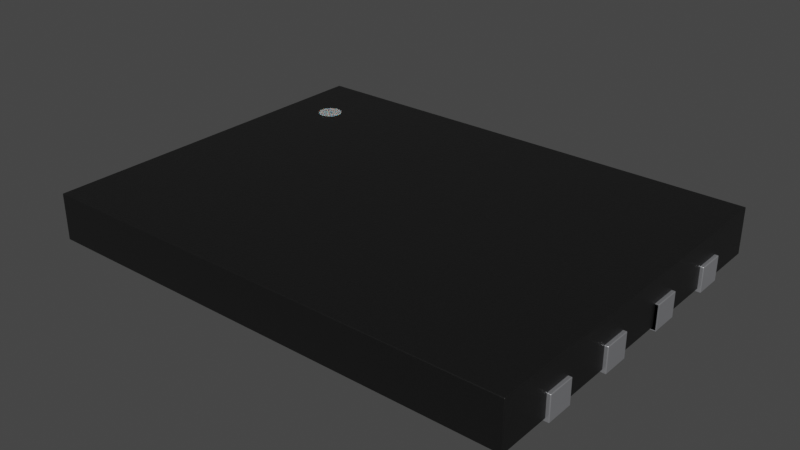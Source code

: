 # Source: WSON-8_6x8x0.5mm_P1.27mm.blend  (saved by Blender 4.1.23; exported with 4.5.12 LTS)
import bpy
from mathutils import Matrix  # noqa: F401  (used for matrix-valued properties, if any)

bpy.ops.wm.read_factory_settings(use_empty=True)
scene = bpy.context.scene
scene.name = 'Scene'

# ---- collections
col_collection = bpy.data.collections.new('Collection'); scene.collection.children.link(col_collection)

# ---- materials (node trees are filled in below, after node groups)
mat_plastic_chip = bpy.data.materials.new('plastic_chip')
mat_plastic_chip.preview_render_type = 'CUBE'
mat_white_markings = bpy.data.materials.new('white_markings')
mat_white_markings.preview_render_type = 'FLAT'
mat_metal_pins = bpy.data.materials.new('metal_pins')
mat_metal_pins.preview_render_type = 'CUBE'

# ---- material node trees
mat_plastic_chip.use_nodes = True; mat_plastic_chip.node_tree.nodes.clear()
_N = mat_plastic_chip.node_tree.nodes; _L = mat_plastic_chip.node_tree.links
n0 = _N.new('ShaderNodeBsdfPrincipled'); n0.name = 'Principled BSDF'; n0.location = (10, 300)
n0.distribution = 'GGX'
n0.subsurface_method = 'BURLEY'
n0.inputs[0].default_value = (0.009312, 0.009312, 0.009312, 1.0)
n0.inputs[1].default_value = 0.1372
n0.inputs[2].default_value = 0.3706
n0.inputs[3].default_value = 1.45
n0.inputs[27].default_value = (0.0, 0.0, 0.0, 1.0)
n0.inputs[28].default_value = 1.0
n1 = _N.new('ShaderNodeOutputMaterial'); n1.name = 'Material Output'; n1.location = (300, 300)
n2 = _N.new('ShaderNodeTexNoise'); n2.name = 'Noise Texture'; n2.location = (-893, 54)
n2.inputs[2].default_value = 200.0
n2.inputs[3].default_value = 3.6
n2.inputs[4].default_value = 0.8375
n3 = _N.new('ShaderNodeBump'); n3.name = 'Bump'; n3.location = (-604, -53)
n3.inputs[0].default_value = 0.08
n3.inputs[1].default_value = 1.0
n3.inputs[2].default_value = 1.0
_L.new(n0.outputs[0], n1.inputs[0])
_L.new(n2.outputs[0], n3.inputs[3])
_L.new(n3.outputs[0], n0.inputs[5])
n1.is_active_output = True
mat_white_markings.use_nodes = True; mat_white_markings.node_tree.nodes.clear()
_N = mat_white_markings.node_tree.nodes; _L = mat_white_markings.node_tree.links
n0 = _N.new('ShaderNodeOutputMaterial'); n0.name = 'Material Output'; n0.location = (300, 300)
n1 = _N.new('ShaderNodeBsdfPrincipled'); n1.name = 'Principled BSDF'; n1.location = (-34, 272)
n1.distribution = 'GGX'
n1.subsurface_method = 'BURLEY'
n1.inputs[1].default_value = 0.02
n1.inputs[2].default_value = 0.4636
n1.inputs[3].default_value = 1.4
n1.inputs[8].default_value = 1.0
n1.inputs[10].default_value = 0.3682
n1.inputs[13].default_value = 0.6591
n1.inputs[18].default_value = 0.2318
n1.inputs[20].default_value = 0.6709
n1.inputs[24].default_value = 0.1191
n1.inputs[27].default_value = (0.0, 0.0, 0.0, 1.0)
n1.inputs[28].default_value = 1.0
n2 = _N.new('ShaderNodeMapping'); n2.name = 'Mapping'; n2.location = (-1010, 265)
n2.inputs[3].default_value = (3.0, 1.0, 1.0)
n3 = _N.new('ShaderNodeTexCoord'); n3.name = 'Texture Coordinate'; n3.location = (-1250, 180)
n4 = _N.new('ShaderNodeBump'); n4.name = 'Bump'; n4.location = (-376, -99)
n4.inputs[0].default_value = 0.05
n4.inputs[1].default_value = 1.0
n4.inputs[2].default_value = 1.0
n5 = _N.new('ShaderNodeTexNoise'); n5.name = 'Noise Texture'; n5.location = (-662, 176)
n5.inputs[2].default_value = 88.0
n5.inputs[3].default_value = 10.8
n5.inputs[4].default_value = 0.9167
n5.inputs[8].default_value = 1.6
n6 = _N.new('ShaderNodeValToRGB'); n6.name = 'ColorRamp'; n6.location = (-354, 186)
while len(n6.color_ramp.elements) > 1: n6.color_ramp.elements.remove(n6.color_ramp.elements[-1])
n6.color_ramp.elements[0].position = 0.0; n6.color_ramp.elements[0].color = (0.2596, 0.2596, 0.2596, 1.0)
_e = n6.color_ramp.elements.new(1.0); _e.color = (0.6303, 0.6303, 0.6303, 1.0)
n7 = _N.new('ShaderNodeMix'); n7.name = 'Mix'; n7.location = (-204, 152)
n7.data_type = 'RGBA'
n7.inputs[0].default_value = 0.3682
n7.inputs[7].default_value = (0.2525, 0.2525, 0.2525, 1.0)
_L.new(n5.outputs[0], n6.inputs[0])
_L.new(n1.outputs[0], n0.inputs[0])
_L.new(n3.outputs[2], n2.inputs[0])
_L.new(n2.outputs[0], n5.inputs[0])
_L.new(n5.outputs[0], n4.inputs[3])
_L.new(n4.outputs[0], n1.inputs[5])
_L.new(n6.outputs[0], n7.inputs[6])
_L.new(n7.outputs[2], n1.inputs[0])
n0.is_active_output = True
mat_metal_pins.use_nodes = True; mat_metal_pins.node_tree.nodes.clear()
_N = mat_metal_pins.node_tree.nodes; _L = mat_metal_pins.node_tree.links
n0 = _N.new('ShaderNodeMapping'); n0.name = 'Mapping'; n0.location = (-1447, -91)
n0.inputs[3].default_value = (4.8, 1.2, 1.1)
n1 = _N.new('ShaderNodeBsdfPrincipled'); n1.name = 'Principled BSDF'; n1.location = (-560, 254)
n1.distribution = 'GGX'
n1.subsurface_method = 'BURLEY'
n1.inputs[1].default_value = 0.7818
n1.inputs[2].default_value = 0.2886
n1.inputs[3].default_value = 1.45
n1.inputs[13].default_value = 0.0
n1.inputs[27].default_value = (0.0, 0.0, 0.0, 1.0)
n1.inputs[28].default_value = 1.0
n2 = _N.new('ShaderNodeOutputMaterial'); n2.name = 'Material Output.002'; n2.location = (-205, 253)
n2.width = 213
n3 = _N.new('ShaderNodeTexNoise'); n3.name = 'Noise Texture.002'; n3.location = (-1228, -73)
n3.inputs[2].default_value = 0.1
n3.inputs[3].default_value = 7.0
n3.inputs[4].default_value = 0.6
n3.inputs[8].default_value = 0.4
n4 = _N.new('ShaderNodeTexCoord'); n4.name = 'Texture Coordinate'; n4.location = (-1636, -116)
n5 = _N.new('ShaderNodeMix'); n5.name = 'Mix.001'; n5.location = (-921, 45)
n5.data_type = 'RGBA'
n5.inputs[6].default_value = (0.9398, 0.9547, 1.0, 1.0)
n5.inputs[7].default_value = (0.13, 0.1259, 0.1359, 1.0)
n6 = _N.new('ShaderNodeBump'); n6.name = 'Bump.001'; n6.location = (-1001, -227)
n6.inputs[0].default_value = 0.05
n6.inputs[1].default_value = 0.01
n6.inputs[2].default_value = 1.0
_L.new(n1.outputs[0], n2.inputs[0])
_L.new(n3.outputs[0], n6.inputs[3])
_L.new(n0.outputs[0], n3.inputs[0])
_L.new(n3.outputs[0], n5.inputs[0])
_L.new(n4.outputs[3], n0.inputs[0])
_L.new(n5.outputs[2], n1.inputs[0])
_L.new(n6.outputs[0], n1.inputs[5])
n2.is_active_output = True

# ---- world
world_world = bpy.data.worlds.new('World'); scene.world = world_world
world_world.use_nodes = True; world_world.node_tree.nodes.clear()
_N = world_world.node_tree.nodes; _L = world_world.node_tree.links
n0 = _N.new('ShaderNodeOutputWorld'); n0.name = 'World Output'; n0.location = (300, 300)
n1 = _N.new('ShaderNodeBackground'); n1.name = 'Background'; n1.location = (10, 300)
n1.inputs[0].default_value = (0.05088, 0.05088, 0.05088, 1.0)
_L.new(n1.outputs[0], n0.inputs[0])
n0.is_active_output = True
world_world.color = (0.05088, 0.05088, 0.05088)
world_world.use_sun_shadow = False
world_world.sun_shadow_jitter_overblur = 0.0

# ---- meshes
me_shape_9_indexedfaceset_023 = bpy.data.meshes.new('SHAPE_9_IndexedFaceSet.023')
me_shape_9_indexedfaceset_023.from_pydata([(1.555, 1.18, 0.7138), (-1.555, 1.18, 0.7138), (1.555, -1.18, 0.7138), (1.555, -1.18, 0.4138), (-1.555, -1.18, 0.4138), (-1.555, 1.18, 0.4138), (-1.555, -1.18, 0.7138), (1.355, -0.3402, 0.5535), (1.355, -0.1598, 0.5535), (1.555, 1.18, 0.4138), (-1.355, 0.8402, 0.5535), (-1.355, 0.6598, 0.5535), (-1.355, 0.1598, 0.5535), (-1.355, 0.3402, 0.5535), (-1.355, -0.3402, 0.5535), (-1.355, -0.1598, 0.5535), (-1.355, -0.6598, 0.5535), (-1.355, -0.8402, 0.5535), (1.355, 0.6598, 0.5535), (1.355, 0.8402, 0.5535), (1.355, 0.3402, 0.5535), (1.355, 0.1598, 0.5535), (1.355, -0.8402, 0.5535), (1.355, -0.6598, 0.5535), (1.555, -0.8402, 0.5535), (1.555, -0.8402, 0.4138), (1.555, -0.3402, 0.4138), (1.555, -0.3402, 0.5535), (1.555, -0.6598, 0.4138), (1.555, -0.6598, 0.5535), (1.555, -0.1598, 0.4138), (1.555, 0.1598, 0.4138), (1.555, -0.1598, 0.5535), (1.555, 0.8402, 0.4138), (1.555, 0.6598, 0.4138), (1.555, 0.3402, 0.4138), (1.555, 0.1598, 0.5535), (1.555, 0.3402, 0.5535), (1.555, 0.6598, 0.5535), (1.555, 0.8402, 0.5535), (-1.555, -0.6598, 0.4138), (-1.555, -0.8402, 0.4138), (-1.555, -0.1598, 0.4138), (-1.555, 0.1598, 0.4138), (-1.555, -0.3402, 0.4138), (-1.555, 0.3402, 0.5535), (-1.555, 0.3402, 0.4138), (-1.555, 0.6598, 0.4138), (-1.555, 0.8402, 0.5535), (-1.555, 0.8402, 0.4138), (-1.555, 0.6598, 0.5535), (-1.555, 0.1598, 0.5535), (-1.555, -0.8402, 0.5535), (-1.555, -0.6598, 0.5535), (-1.555, -0.3402, 0.5535), (-1.555, -0.1598, 0.5535), (1.355, -0.8402, 0.4138), (1.355, -0.6598, 0.4138), (1.355, -0.3402, 0.4138), (1.355, -0.1598, 0.4138), (1.355, 0.1598, 0.4138), (1.355, 0.3402, 0.4138), (1.355, 0.6598, 0.4138), (1.355, 0.6825, 0.4138), (1.355, 0.8402, 0.4138), (-1.355, 0.6598, 0.4138), (-1.355, 0.8402, 0.4138), (-1.355, -0.8402, 0.4138), (-1.355, -0.6598, 0.4138), (-1.355, -0.3402, 0.4138), (-1.355, -0.1598, 0.4138), (-1.355, 0.1598, 0.4138), (-1.355, 0.3402, 0.4138), (-0.935, -0.965, 0.4138), (0.935, -0.965, 0.4138), (-0.935, 0.3402, 0.4138), (0.935, 0.3402, 0.4138), (-0.935, 0.965, 0.4138), (0.935, 0.965, 0.4138), (0.935, 0.965, 0.5535), (0.935, -0.965, 0.5535), (-0.935, 0.965, 0.5535), (-0.935, -0.965, 0.5535), (-1.322, 0.75, 0.7157), (-1.319, 0.7701, 0.7157), (-1.311, 0.7889, 0.7157), (-1.299, 0.805, 0.7157), (-1.283, 0.8173, 0.7157), (-1.244, 0.8278, 0.7157), (-1.224, 0.8251, 0.7157), (-1.205, 0.8173, 0.7157), (-1.189, 0.805, 0.7157), (-1.264, 0.8251, 0.7157), (-1.177, 0.7889, 0.7157), (-1.169, 0.7701, 0.7157), (-1.166, 0.75, 0.7157), (-1.169, 0.7299, 0.7157), (-1.177, 0.7111, 0.7157), (-1.189, 0.695, 0.7157), (-1.205, 0.6827, 0.7157), (-1.224, 0.6749, 0.7157), (-1.244, 0.6722, 0.7157), (-1.264, 0.6749, 0.7157), (-1.283, 0.6827, 0.7157), (-1.299, 0.695, 0.7157), (-1.311, 0.7111, 0.7157), (-1.319, 0.7299, 0.7157), (-1.319, 0.7701, 0.7039), (-1.311, 0.7889, 0.7039), (-1.299, 0.805, 0.7039), (-1.283, 0.8173, 0.7039), (-1.244, 0.8278, 0.7039), (-1.224, 0.8251, 0.7039), (-1.205, 0.8173, 0.7039), (-1.189, 0.805, 0.7039), (-1.169, 0.7701, 0.7039), (-1.166, 0.75, 0.7039), (-1.299, 0.695, 0.7039), (-1.311, 0.7111, 0.7039), (-1.283, 0.6827, 0.7039), (-1.169, 0.7299, 0.7039), (-1.319, 0.7299, 0.7039), (-1.177, 0.7889, 0.7039), (-1.177, 0.7111, 0.7039), (-1.189, 0.695, 0.7039), (-1.205, 0.6827, 0.7039), (-1.224, 0.6749, 0.7039), (-1.244, 0.6722, 0.7039), (-1.264, 0.6749, 0.7039), (-1.322, 0.75, 0.7039), (-1.264, 0.8251, 0.7039), (1.575, 0.8402, 0.3937), (1.355, 0.6598, 0.3937), (1.575, 0.6598, 0.5535), (1.575, 0.8402, 0.5535), (1.355, -0.3402, 0.3937), (1.575, -0.1598, 0.3937), (1.355, -0.3402, 0.5535), (1.355, -0.1598, 0.5535), (1.355, -0.1598, 0.3937), (-1.355, -0.3402, 0.3937), (-1.575, -0.1598, 0.3937), (-1.575, -0.1598, 0.5535), (-1.575, -0.3402, 0.5535), (-1.355, -0.1598, 0.3937), (-1.575, -0.3402, 0.3937), (-1.355, 0.8402, 0.5535), (-1.355, 0.6598, 0.5535), (-1.575, 0.6598, 0.3937), (-1.355, 0.8402, 0.3937), (-1.575, 0.6598, 0.5535), (-1.575, 0.8402, 0.5535), (-1.575, 0.8402, 0.3937), (-1.355, 0.6598, 0.3937), (-1.355, 0.1598, 0.3937), (-1.575, 0.3402, 0.3937), (-1.575, 0.3402, 0.5535), (-1.575, 0.1598, 0.5535), (-1.355, 0.3402, 0.3937), (-1.575, 0.1598, 0.3937), (-1.355, 0.1598, 0.5535), (-1.355, 0.3402, 0.5535), (-1.355, 0.1598, 0.5535), (-1.575, 0.1598, 0.3937), (-1.575, 0.1598, 0.5535), (-1.355, 0.1598, 0.3937), (1.575, -0.3402, 0.3937), (-1.355, -0.3402, 0.5535), (-1.355, -0.1598, 0.5535), (-1.355, -0.6598, 0.5535), (-1.355, -0.8402, 0.5535), (-1.575, -0.8402, 0.3937), (-1.355, -0.6598, 0.3937), (-1.575, -0.8402, 0.5535), (-1.575, -0.6598, 0.5535), (-1.575, -0.6598, 0.3937), (-1.355, -0.8402, 0.3937), (1.355, 0.6598, 0.5535), (1.355, 0.8402, 0.5535), (1.355, 0.8402, 0.3937), (1.575, 0.6598, 0.3937), (1.575, 0.1598, 0.3937), (1.355, 0.3402, 0.3937), (1.355, 0.3402, 0.5535), (1.355, 0.1598, 0.5535), (1.355, 0.1598, 0.3937), (1.575, 0.1598, 0.5535), (1.575, 0.3402, 0.5535), (1.575, 0.1598, 0.5535), (1.355, 0.1598, 0.3937), (1.575, 0.3402, 0.3937), (1.355, 0.1598, 0.5535), (1.355, 0.3402, 0.5535), (1.355, 0.3402, 0.3937), (1.575, 0.1598, 0.3937), (1.575, -0.3402, 0.5535), (1.575, -0.1598, 0.5535), (1.575, -0.6598, 0.5535), (1.575, -0.8402, 0.5535), (1.355, -0.8402, 0.3937), (1.575, -0.6598, 0.3937), (1.355, -0.8402, 0.5535), (1.355, -0.6598, 0.5535), (1.355, -0.6598, 0.3937), (1.575, -0.8402, 0.3937), (-0.935, -0.965, 0.3937), (0.935, -0.965, 0.3937), (0.935, 0.965, 0.3937), (-0.935, 0.965, 0.3937), (0.935, 0.965, 0.5535), (0.935, -0.965, 0.5535), (-0.935, 0.965, 0.5535), (-0.935, -0.965, 0.5535)], [], [(6, 4, 3, 2), (26, 27, 32, 30, 31, 36, 37, 35, 34, 38, 39, 33, 9, 0, 2, 3, 25, 24, 29, 28), (0, 9, 5, 1), (50, 47, 46, 45, 51, 43, 42, 55, 54, 44, 40, 53, 52, 41, 4, 6, 1, 5, 49, 48), (1, 6, 2, 0), (7, 27, 26, 58), (32, 8, 59, 30), (27, 7, 8, 32), (69, 14, 15, 70), (61, 20, 21, 60), (63, 64, 19, 18, 62), (38, 18, 19, 39), (33, 39, 19, 64), (18, 38, 34, 62), (57, 23, 22, 56), (24, 22, 23, 29), (29, 23, 57, 28), (22, 24, 25, 56), (59, 8, 7, 58), (41, 52, 17, 67), (68, 16, 53, 40), (16, 17, 52, 53), (67, 17, 16, 68), (47, 50, 11, 65), (66, 10, 48, 49), (10, 11, 50, 48), (65, 11, 10, 66), (71, 12, 13, 72), (13, 12, 51, 45), (72, 13, 45, 46), (43, 51, 12, 71), (15, 14, 54, 55), (36, 21, 20, 37), (70, 15, 55, 42), (44, 54, 14, 69), (37, 20, 61, 35), (60, 21, 36, 31), (78, 9, 64), (3, 4, 73), (80, 82, 81, 79), (78, 79, 81, 77), (75, 77, 81, 82, 73), (76, 74, 80, 79, 78), (73, 82, 80, 74), (62, 34, 35, 61), (66, 49, 5), (76, 78, 62, 61), (65, 66, 77), (58, 26, 28, 57), (77, 66, 5), (78, 77, 5), (9, 33, 64), (62, 78, 64, 63), (78, 5, 9), (60, 31, 30, 59), (56, 25, 3), (58, 57, 74), (57, 56, 74), (44, 69, 68, 40), (59, 58, 76), (76, 61, 60), (74, 76, 58), (76, 60, 59), (4, 41, 67), (43, 71, 70, 42), (77, 75, 72, 65), (67, 68, 73), (68, 69, 73), (69, 70, 75), (73, 69, 75), (71, 72, 75), (70, 71, 75), (74, 56, 3), (73, 74, 3), (4, 67, 73), (72, 46, 47, 65), (84, 83, 106, 105, 104, 103, 102, 101, 100, 99, 98, 97, 96, 95, 94, 93, 91, 90, 89, 88, 92, 87, 86, 85), (107, 108, 109, 110, 130, 111, 112, 113, 114, 122, 115, 116, 120, 123, 124, 125, 126, 127, 128, 119, 117, 118, 121, 129), (87, 110, 109, 86), (102, 128, 127, 101), (106, 121, 118, 105), (89, 112, 111, 88), (103, 119, 128, 102), (94, 115, 122, 93), (90, 113, 112, 89), (84, 107, 129, 83), (97, 123, 120, 96), (91, 114, 113, 90), (92, 130, 110, 87), (98, 124, 123, 97), (95, 116, 115, 94), (88, 111, 130, 92), (99, 125, 124, 98), (105, 118, 117, 104), (83, 129, 121, 106), (85, 108, 107, 84), (100, 126, 125, 99), (104, 117, 119, 103), (93, 122, 114, 91), (86, 109, 108, 85), (101, 127, 126, 100), (96, 120, 116, 95), (195, 137, 135, 166), (139, 138, 196, 136), (138, 137, 195, 196), (136, 166, 135, 139), (194, 190, 187, 188), (140, 144, 168, 167), (142, 141, 145, 143), (183, 182, 185, 184), (180, 131, 134, 133), (178, 179, 132, 177), (131, 180, 132, 179), (178, 177, 133, 134), (179, 178, 134, 131), (133, 177, 132, 180), (204, 200, 197, 198), (202, 203, 199, 201), (200, 204, 199, 203), (202, 201, 198, 197), (203, 202, 197, 200), (198, 201, 199, 204), (138, 139, 135, 137), (166, 136, 196, 195), (170, 173, 171, 176), (175, 174, 169, 172), (174, 173, 170, 169), (172, 176, 171, 175), (174, 175, 171, 173), (176, 172, 169, 170), (147, 150, 148, 153), (152, 151, 146, 149), (151, 150, 147, 146), (149, 153, 148, 152), (151, 152, 148, 150), (153, 149, 146, 147), (154, 158, 161, 160), (156, 155, 159, 157), (158, 154, 159, 155), (156, 157, 160, 161), (155, 156, 161, 158), (160, 157, 159, 154), (162, 164, 163, 165), (190, 194, 189, 193), (144, 140, 145, 141), (142, 143, 167, 168), (192, 191, 188, 187), (141, 142, 168, 144), (167, 143, 145, 140), (193, 192, 187, 190), (188, 191, 189, 194), (186, 184, 185, 181), (206, 205, 208, 207), (210, 209, 211, 212), (208, 211, 209, 207), (205, 212, 211, 208), (207, 209, 210, 206), (206, 210, 212, 205)])
me_shape_9_indexedfaceset_023.polygons.foreach_set('use_smooth', [True] * 158)
me_shape_9_indexedfaceset_023.polygons.foreach_set('material_index', [0, 0, 0, 0, 0, 0, 0, 0, 0, 0, 0, 0, 0, 0, 0, 0, 0, 0, 0, 0, 0, 0, 0, 0, 0, 0, 0, 0, 0, 0, 0, 0, 0, 0, 0, 0, 0, 0, 0, 0, 0, 0, 0, 0, 0, 0, 0, 0, 0, 0, 0, 0, 0, 0, 0, 0, 0, 0, 0, 0, 0, 0, 0, 0, 0, 0, 0, 0, 0, 0, 0, 0, 0, 0, 0, 0, 1, 1, 1, 1, 1, 1, 1, 1, 1, 1, 1, 1, 1, 1, 1, 1, 1, 1, 1, 1, 1, 1, 1, 1, 1, 1, 2, 2, 2, 2, 2, 2, 2, 2, 2, 2, 2, 2, 2, 2, 2, 2, 2, 2, 2, 2, 2, 2, 2, 2, 2, 2, 2, 2, 2, 2, 2, 2, 2, 2, 2, 2, 2, 2, 2, 2, 2, 2, 2, 2, 2, 2, 2, 2, 2, 2, 2, 2, 2, 2, 2, 2])
_k = set([(0, 1), (0, 2), (0, 9), (1, 5), (1, 6), (2, 3), (2, 6), (3, 4), (3, 25), (4, 6), (4, 41), (5, 9), (5, 49), (7, 8), (7, 27), (7, 58), (8, 32), (8, 59), (9, 33), (10, 11), (10, 48), (10, 66), (11, 50), (11, 65), (12, 13), (12, 51), (12, 71), (13, 45), (13, 72), (14, 15), (14, 54), (14, 69), (15, 55), (15, 70), (16, 17), (16, 53), (16, 68), (17, 52), (17, 67), (18, 19), (18, 38), (18, 62), (19, 39), (19, 64), (20, 21), (20, 37), (20, 61), (21, 36), (21, 60), (22, 23), (22, 24), (22, 56), (23, 29), (23, 57), (24, 25), (24, 29), (25, 56), (26, 27), (26, 28), (26, 58), (27, 32), (28, 29), (28, 57), (30, 31), (30, 32), (30, 59), (31, 36), (31, 60), (33, 39), (33, 64), (34, 35), (34, 38), (34, 62), (35, 37), (35, 61), (36, 37), (38, 39), (40, 44), (40, 53), (40, 68), (41, 52), (41, 67), (42, 43), (42, 55), (42, 70), (43, 51), (43, 71), (44, 54), (44, 69), (45, 46), (45, 51), (46, 47), (46, 72), (47, 50), (47, 65), (48, 49), (48, 50), (49, 66), (52, 53), (54, 55), (56, 57), (58, 59), (60, 61), (62, 63), (63, 64), (65, 66), (67, 68), (69, 70), (71, 72), (73, 74), (73, 75), (73, 82), (74, 76), (74, 80), (75, 77), (76, 78), (77, 78), (77, 81), (78, 79), (79, 80), (79, 81), (80, 82), (81, 82), (83, 84), (83, 106), (84, 85), (85, 86), (86, 87), (87, 92), (88, 89), (88, 92), (89, 90), (90, 91), (91, 93), (93, 94), (94, 95), (95, 96), (96, 97), (97, 98), (98, 99), (99, 100), (100, 101), (101, 102), (102, 103), (103, 104), (104, 105), (105, 106), (107, 108), (107, 129), (108, 109), (109, 110), (110, 130), (111, 112), (111, 130), (112, 113), (113, 114), (114, 122), (115, 116), (115, 122), (116, 120), (117, 118), (117, 119), (118, 121), (119, 128), (120, 123), (121, 129), (123, 124), (124, 125), (125, 126), (126, 127), (127, 128), (131, 134), (131, 179), (131, 180), (132, 177), (132, 179), (132, 180), (133, 134), (133, 177), (133, 180), (134, 178), (135, 137), (135, 139), (135, 166), (136, 139), (136, 166), (136, 196), (137, 138), (137, 195), (138, 139), (138, 196), (140, 144), (140, 145), (140, 167), (141, 142), (141, 144), (141, 145), (142, 143), (142, 168), (143, 145), (143, 167), (144, 168), (146, 147), (146, 149), (146, 151), (147, 150), (147, 153), (148, 150), (148, 152), (148, 153), (149, 152), (149, 153), (150, 151), (151, 152), (154, 158), (154, 159), (154, 160), (155, 156), (155, 158), (155, 159), (156, 157), (156, 161), (157, 159), (157, 160), (158, 161), (160, 161), (162, 164), (162, 165), (163, 164), (163, 165), (166, 195), (167, 168), (169, 170), (169, 172), (169, 174), (170, 173), (170, 176), (171, 173), (171, 175), (171, 176), (172, 175), (172, 176), (173, 174), (174, 175), (177, 178), (178, 179), (181, 185), (181, 186), (182, 183), (182, 185), (183, 184), (184, 185), (184, 186), (187, 188), (187, 190), (187, 192), (188, 191), (188, 194), (189, 191), (189, 193), (189, 194), (190, 193), (190, 194), (191, 192), (192, 193), (195, 196), (197, 198), (197, 200), (197, 202), (198, 201), (198, 204), (199, 201), (199, 203), (199, 204), (200, 203), (200, 204), (201, 202), (202, 203), (205, 206), (205, 208), (205, 212), (206, 207), (206, 210), (207, 208), (207, 209), (208, 211), (209, 210), (209, 211), (210, 212), (211, 212)])
me_shape_9_indexedfaceset_023.attributes.new('sharp_edge', 'BOOLEAN', 'EDGE').data.foreach_set('value', [ (min(e.vertices), max(e.vertices)) in _k for e in me_shape_9_indexedfaceset_023.edges])
_uv = me_shape_9_indexedfaceset_023.uv_layers.new(name='UVMap')
_uv.uv.foreach_set('vector', [0.0, 1.0, 0.0, 0.0, 1.0, 0.0, 1.0, 1.0, 0.3559, 0.0, 0.3559, 0.4659, 0.4323, 0.4659, 0.4323, 0.0, 0.5677, 0.0, 0.5677, 0.4659, 0.6441, 0.4659, 0.6441, 0.0, 0.7796, 0.0, 0.7796, 0.4659, 0.856, 0.4659, 0.856, 0.0, 1.0, 0.0, 1.0, 1.0, 0.0, 1.0, 0.0, 0.0, 0.144, 0.0, 0.144, 0.4659, 0.2204, 0.4659, 0.2204, 0.0, 1.0, 1.0, 1.0, 0.0, 0.0, 0.0, 0.0, 1.0, 0.7796, 0.4659, 0.7796, 0.0, 0.6441, 0.0, 0.6441, 0.4659, 0.5677, 0.4659, 0.5677, 0.0, 0.4323, 0.0, 0.4323, 0.4659, 0.3559, 0.4659, 0.3559, 0.0, 0.2204, 0.0, 0.2204, 0.4659, 0.144, 0.4659, 0.144, 0.0, 0.0, 0.0, 0.0, 1.0, 1.0, 1.0, 1.0, 0.0, 0.856, 0.0, 0.856, 0.4659, 0.0, 1.0, 0.0, 0.0, 1.0, 0.0, 1.0, 1.0, 0.0, 1.0, 0.0, 0.08961, 0.807, 0.02226, 0.0, 0.1256, 0.08961, 0.08961, 1.0, 1.0, 0.1256, 1.0, 0.8293, 0.8966, 0.0, 0.08961, 0.0, 1.0, 1.0, 1.0, 0.08961, 0.08961, 0.8744, 0.0, 0.0, 0.0, 0.0, 0.0, 0.8744, 0.8744, 1.0, 0.1256, 1.0, 1.0, 0.0, 1.0, 0.0, 0.1256, 0.1256, 0.1256, 1.0, 0.1256, 1.0, 1.0, 0.0, 1.0, 0.0, 0.1256, 0.0, 0.08961, 0.0, 1.0, 1.0, 1.0, 0.08961, 0.08961, 0.8293, 0.8966, 0.08961, 0.08961, 1.0, 1.0, 0.1256, 1.0, 0.0, 1.0, 0.0, 0.08961, 0.807, 0.02226, 0.0, 0.1256, 1.0, 0.1256, 1.0, 1.0, 0.0, 1.0, 0.0, 0.1256, 0.0, 0.08961, 0.0, 1.0, 1.0, 1.0, 0.08961, 0.08961, 0.08961, 0.08961, 1.0, 1.0, 0.1256, 1.0, 0.8293, 0.8966, 0.0, 1.0, 0.0, 0.08961, 0.807, 0.02226, 0.0, 0.1256, 1.0, 0.1256, 1.0, 1.0, 0.0, 1.0, 0.0, 0.1256, 0.06734, 0.1034, 0.0, 0.9104, 0.0, 0.0, 0.8744, 0.0, 0.8744, 0.8744, 0.0, 0.0, 0.9104, 0.9104, 0.1707, 0.9777, 0.0, 0.0, 0.0, 0.0, 0.0, 0.9104, 0.9104, 0.9104, 0.8744, 0.0, 0.0, 0.0, 0.0, 0.0, 0.8744, 0.8744, 0.06734, 0.1034, 0.0, 0.9104, 0.0, 0.0, 0.8744, 0.0, 0.8744, 0.8744, 0.0, 0.0, 0.9104, 0.9104, 0.1707, 0.9777, 0.0, 0.0, 0.0, 0.0, 0.0, 0.9104, 0.9104, 0.9104, 0.8744, 0.0, 0.0, 0.0, 0.0, 0.0, 0.8744, 0.8744, 0.8744, 0.0, 0.0, 0.0, 0.0, 0.0, 0.8744, 0.8744, 0.0, 0.0, 0.0, 0.0, 0.0, 0.9104, 0.9104, 0.9104, 0.8744, 0.8744, 0.0, 0.0, 0.9104, 0.9104, 0.1707, 0.9777, 0.06734, 0.1034, 0.0, 0.9104, 0.0, 0.0, 0.8744, 0.0, 0.0, 0.0, 0.0, 0.0, 0.0, 0.9104, 0.9104, 0.9104, 0.0, 0.08961, 0.0, 1.0, 1.0, 1.0, 0.08961, 0.08961, 0.8744, 0.8744, 0.0, 0.0, 0.9104, 0.9104, 0.1707, 0.9777, 0.06734, 0.1034, 0.0, 0.9104, 0.0, 0.0, 0.8744, 0.0, 0.08961, 0.08961, 1.0, 1.0, 0.1256, 1.0, 0.8293, 0.8966, 0.0, 0.1256, 0.0, 1.0, 0.0, 0.08961, 0.807, 0.02226, 0.7731, 0.08637, 1.0, 0.0, 1.0, 0.1256, 0.0, 0.0, 0.0, 0.0, 0.09648, 0.01901, 0.0, 0.0, 0.0, 0.0, 0.0, 0.0, 0.0, 0.0, 0.0, 0.0, 0.0, 0.0, 0.0, 0.0, 0.0, 0.0, 0.0, 0.0, 0.0, 0.0, 0.0, 0.0, 0.0, 0.0, 0.0, 0.0, 0.0, 0.0, 0.0, 0.0, 0.0, 0.0, 0.0, 0.0, 0.0, 0.0, 0.0, 0.0, 0.0, 0.0, 0.0, 0.0, 0.0, 0.0, 0.0, 0.1256, 0.7796, 0.0, 0.8293, 0.8966, 1.0, 0.1256, 0.8744, 0.8744, 0.856, 0.0, 0.0, 0.0, 0.5977, 0.1768, 0.7731, 0.08637, 0.0, 0.1256, 1.0, 0.1256, 0.8744, 0.0, 0.8744, 0.8744, 0.2927, 0.06793, 0.0, 0.1256, 0.3559, 0.0, 0.8293, 0.8966, 1.0, 0.1256, 0.2927, 0.06793, 0.8744, 0.8744, 0.0, 0.0, 0.7731, 0.08637, 0.2927, 0.06793, 0.0, 0.0, 1.0, 0.0, 0.8293, 0.8966, 1.0, 0.1256, 0.0, 0.1256, 0.7731, 0.08637, 1.0, 0.1256, 0.1256, 0.1256, 0.7731, 0.08637, 0.0, 0.0, 1.0, 0.0, 0.0, 0.1256, 0.5677, 0.0, 0.8293, 0.8966, 1.0, 0.1256, 0.0, 0.1256, 0.144, 0.0, 0.0, 0.0, 0.0, 0.1256, 1.0, 0.1256, 0.0695, 0.01781, 1.0, 0.1256, 0.0, 0.1256, 0.0695, 0.01781, 0.06734, 0.1034, 0.8744, 0.0, 0.8744, 0.8744, 0.2204, 0.0, 1.0, 0.1256, 0.0, 0.1256, 0.5977, 0.1768, 0.5977, 0.1768, 1.0, 0.1256, 0.0, 0.1256, 0.0695, 0.01781, 0.5977, 0.1768, 0.0, 0.1256, 0.5977, 0.1768, 0.0, 0.1256, 1.0, 0.1256, 0.0, 0.0, 0.06734, 0.1034, 0.8744, 0.0, 0.06734, 0.1034, 0.8744, 0.0, 0.8744, 0.8744, 0.4323, 0.0, 0.2927, 0.06793, 0.4117, 0.1494, 0.8744, 0.8744, 0.8744, 0.0, 0.8744, 0.0, 0.8744, 0.8744, 0.09648, 0.01901, 0.8744, 0.8744, 0.8744, 0.0, 0.09648, 0.01901, 0.8744, 0.0, 0.8744, 0.8744, 0.4117, 0.1494, 0.09648, 0.01901, 0.8744, 0.0, 0.4117, 0.1494, 0.8744, 0.0, 0.8744, 0.8744, 0.4117, 0.1494, 0.8744, 0.8744, 0.8744, 0.0, 0.4117, 0.1494, 0.0695, 0.01781, 0.0, 0.1256, 0.0, 0.0, 0.09648, 0.01901, 0.0695, 0.01781, 0.0, 0.0, 0.0, 0.0, 0.8744, 0.0, 0.09648, 0.01901, 0.8744, 0.8744, 0.6441, 0.0, 0.06734, 0.1034, 0.8744, 0.0, 0.6294, 0.01583, 0.5, 0.0, 0.3706, 0.01583, 0.25, 0.06584, 0.1464, 0.1454, 0.06699, 0.2491, 0.01704, 0.3698, 0.0, 0.4994, 0.01704, 0.629, 0.06699, 0.7497, 0.1464, 0.8534, 0.25, 0.9329, 0.3706, 0.9829, 0.5, 1.0, 0.6294, 0.9829, 0.75, 0.9329, 0.8536, 0.8534, 0.933, 0.7497, 0.983, 0.629, 1.0, 0.4994, 0.983, 0.3698, 0.933, 0.2491, 0.8536, 0.1454, 0.75, 0.06584, 0.6294, 0.01583, 0.75, 0.06584, 0.8536, 0.1454, 0.933, 0.2491, 0.983, 0.3698, 1.0, 0.4994, 0.983, 0.629, 0.933, 0.7497, 0.8536, 0.8534, 0.75, 0.9329, 0.6294, 0.9829, 0.5, 1.0, 0.3706, 0.9829, 0.25, 0.9329, 0.1464, 0.8534, 0.06699, 0.7497, 0.01704, 0.629, 0.0, 0.4994, 0.01704, 0.3698, 0.06699, 0.2491, 0.1464, 0.1454, 0.25, 0.06584, 0.3706, 0.01583, 0.5, 0.0, 0.933, 0.2491, 0.933, 0.2491, 0.8536, 0.1454, 0.8536, 0.1454, 0.01704, 0.3698, 0.01704, 0.3698, 0.0, 0.4994, 0.0, 0.4994, 0.3706, 0.01583, 0.3706, 0.01583, 0.25, 0.06584, 0.25, 0.06584, 0.983, 0.629, 0.983, 0.629, 1.0, 0.4994, 1.0, 0.4994, 0.06699, 0.2491, 0.06699, 0.2491, 0.01704, 0.3698, 0.01704, 0.3698, 0.6294, 0.9829, 0.6294, 0.9829, 0.75, 0.9329, 0.75, 0.9329, 0.933, 0.7497, 0.933, 0.7497, 0.983, 0.629, 0.983, 0.629, 0.6294, 0.01583, 0.6294, 0.01583, 0.5, 0.0, 0.5, 0.0, 0.25, 0.9329, 0.25, 0.9329, 0.3706, 0.9829, 0.3706, 0.9829, 0.8536, 0.8534, 0.8536, 0.8534, 0.933, 0.7497, 0.933, 0.7497, 0.983, 0.3698, 0.983, 0.3698, 0.933, 0.2491, 0.933, 0.2491, 0.1464, 0.8534, 0.1464, 0.8534, 0.25, 0.9329, 0.25, 0.9329, 0.5, 1.0, 0.5, 1.0, 0.6294, 0.9829, 0.6294, 0.9829, 1.0, 0.4994, 1.0, 0.4994, 0.983, 0.3698, 0.983, 0.3698, 0.06699, 0.7497, 0.06699, 0.7497, 0.1464, 0.8534, 0.1464, 0.8534, 0.25, 0.06584, 0.25, 0.06584, 0.1464, 0.1454, 0.1464, 0.1454, 0.5, 0.0, 0.5, 0.0, 0.3706, 0.01583, 0.3706, 0.01583, 0.75, 0.06584, 0.75, 0.06584, 0.6294, 0.01583, 0.6294, 0.01583, 0.01704, 0.629, 0.01704, 0.629, 0.06699, 0.7497, 0.06699, 0.7497, 0.1464, 0.1454, 0.1464, 0.1454, 0.06699, 0.2491, 0.06699, 0.2491, 0.75, 0.9329, 0.75, 0.9329, 0.8536, 0.8534, 0.8536, 0.8534, 0.8536, 0.1454, 0.8536, 0.1454, 0.75, 0.06584, 0.75, 0.06584, 0.0, 0.4994, 0.0, 0.4994, 0.01704, 0.629, 0.01704, 0.629, 0.3706, 0.9829, 0.3706, 0.9829, 0.5, 1.0, 0.5, 1.0, 0.0, 0.0, 0.0, 1.0, 0.0, 0.0, 1.0, 0.0, 0.0, 1.0, 1.0, 1.0, 0.0, 0.0, 1.0, 1.0, 1.0, 1.0, 0.0, 1.0, 0.0, 0.0, 0.0, 0.0, 1.0, 1.0, 1.0, 0.0, 0.0, 0.0, 0.0, 1.0, 1.0, 0.0, 1.0, 1.0, 0.0, 0.0, 0.0, 0.0, 1.0, 0.0, 1.0, 1.0, 0.0, 0.0, 0.0, 0.0, 1.0, 1.0, 1.0, 0.0, 0.0, 0.0, 0.0, 1.0, 1.0, 1.0, 1.0, 0.0, 0.0, 0.0, 0.0, 1.0, 1.0, 0.0, 1.0, 1.0, 0.0, 0.0, 0.0, 0.0, 1.0, 1.0, 1.0, 0.0, 0.0, 0.0, 0.0, 1.0, 1.0, 1.0, 1.0, 0.0, 0.0, 0.0, 0.0, 1.0, 1.0, 1.0, 0.0, 1.0, 0.0, 0.0, 0.0, 0.0, 0.0, 1.0, 1.0, 1.0, 0.0, 0.0, 1.0, 1.0, 0.0, 0.0, 0.0, 1.0, 0.0, 0.0, 1.0, 0.0, 1.0, 0.0, 1.0, 1.0, 0.0, 0.0, 0.0, 0.0, 1.0, 1.0, 1.0, 0.0, 0.0, 0.0, 0.0, 1.0, 1.0, 1.0, 1.0, 0.0, 0.0, 0.0, 0.0, 1.0, 1.0, 1.0, 0.0, 1.0, 0.0, 0.0, 0.0, 0.0, 0.0, 1.0, 1.0, 1.0, 0.0, 0.0, 1.0, 1.0, 0.0, 0.0, 0.0, 1.0, 0.0, 0.0, 1.0, 0.0, 1.0, 1.0, 1.0, 0.0, 0.0, 0.0, 0.0, 1.0, 1.0, 0.0, 1.0, 1.0, 0.0, 0.0, 0.0, 0.0, 0.0, 0.0, 0.0, 1.0, 0.0, 0.0, 1.0, 0.0, 0.0, 1.0, 1.0, 1.0, 0.0, 0.0, 1.0, 1.0, 1.0, 1.0, 0.0, 1.0, 0.0, 0.0, 0.0, 0.0, 1.0, 1.0, 1.0, 0.0, 0.0, 0.0, 0.0, 1.0, 1.0, 1.0, 1.0, 0.0, 0.0, 0.0, 0.0, 1.0, 1.0, 0.0, 1.0, 1.0, 0.0, 0.0, 0.0, 0.0, 0.0, 0.0, 0.0, 1.0, 0.0, 0.0, 1.0, 0.0, 0.0, 1.0, 1.0, 1.0, 0.0, 0.0, 1.0, 1.0, 1.0, 1.0, 0.0, 1.0, 0.0, 0.0, 0.0, 0.0, 1.0, 1.0, 1.0, 0.0, 0.0, 0.0, 0.0, 1.0, 1.0, 1.0, 1.0, 0.0, 0.0, 0.0, 0.0, 1.0, 1.0, 0.0, 1.0, 1.0, 0.0, 0.0, 0.0, 0.0, 1.0, 0.0, 1.0, 1.0, 0.0, 0.0, 0.0, 0.0, 1.0, 1.0, 1.0, 0.0, 0.0, 0.0, 0.0, 1.0, 1.0, 1.0, 1.0, 0.0, 0.0, 0.0, 0.0, 1.0, 1.0, 1.0, 0.0, 1.0, 0.0, 0.0, 0.0, 0.0, 0.0, 1.0, 1.0, 1.0, 0.0, 0.0, 1.0, 1.0, 0.0, 0.0, 0.0, 1.0, 0.0, 0.0, 1.0, 0.0, 0.0, 0.0, 0.0, 1.0, 0.0, 0.0, 1.0, 0.0, 1.0, 1.0, 1.0, 0.0, 0.0, 0.0, 0.0, 1.0, 1.0, 1.0, 1.0, 0.0, 0.0, 0.0, 0.0, 1.0, 1.0, 1.0, 0.0, 1.0, 0.0, 0.0, 0.0, 0.0, 1.0, 1.0, 0.0, 1.0, 0.0, 0.0, 0.0, 0.0, 0.0, 1.0, 1.0, 1.0, 0.0, 0.0, 1.0, 1.0, 0.0, 0.0, 0.0, 1.0, 0.0, 0.0, 1.0, 0.0, 0.0, 1.0, 1.0, 1.0, 0.0, 0.0, 1.0, 1.0, 0.0, 0.0, 0.0, 1.0, 0.0, 0.0, 1.0, 0.0, 0.0, 0.0, 0.0, 1.0, 0.0, 0.0, 1.0, 0.0, 0.0, 0.0, 0.0, 0.0, 0.0, 0.0, 0.0, 0.0, 0.0, 0.0, 0.0, 0.0, 0.0, 0.0, 0.0, 0.0, 0.0, 0.0, 0.0, 0.0, 0.0, 0.0, 0.0, 0.0, 0.0, 0.0, 0.0, 0.0, 0.0, 0.0, 0.0, 0.0, 0.0, 0.0, 0.0, 0.0, 0.0, 0.0, 0.0, 0.0, 0.0, 0.0, 0.0, 0.0, 0.0, 0.0, 0.0, 0.0])
me_shape_9_indexedfaceset_023.materials.append(mat_plastic_chip)
me_shape_9_indexedfaceset_023.materials.append(mat_white_markings)
me_shape_9_indexedfaceset_023.materials.append(mat_metal_pins)
me_shape_9_indexedfaceset_023.update()
me_shape_9_indexedfaceset_023.normals_split_custom_set([tuple(v) for v in zip(*[iter([0.0, -1.0, 0.0, 0.0, -1.0, 0.0, 0.0, -1.0, 0.0, 0.0, -1.0, 0.0, 1.0, 0.0, 0.0, 1.0, 0.0, 0.0, 1.0, 0.0, 0.0, 1.0, 0.0, 0.0, 1.0, 0.0, 0.0, 1.0, 0.0, 0.0, 1.0, 0.0, 0.0, 1.0, 0.0, 0.0, 1.0, 0.0, 0.0, 1.0, 0.0, 0.0, 1.0, 0.0, 0.0, 1.0, 0.0, 0.0, 1.0, 0.0, 0.0, 1.0, 0.0, 0.0, 1.0, 0.0, 0.0, 1.0, 0.0, 0.0, 1.0, 0.0, 0.0, 1.0, 0.0, 0.0, 1.0, 0.0, 0.0, 1.0, 0.0, 0.0, 0.0, 1.0, 0.0, 0.0, 1.0, 0.0, 0.0, 1.0, 0.0, 0.0, 1.0, 0.0, -1.0, 0.0, 0.0, -1.0, 0.0, 0.0, -1.0, 0.0, 0.0, -1.0, 0.0, 0.0, -1.0, 0.0, 0.0, -1.0, 0.0, 0.0, -1.0, 0.0, 0.0, -1.0, 0.0, 0.0, -1.0, 0.0, 0.0, -1.0, 0.0, 0.0, -1.0, 0.0, 0.0, -1.0, 0.0, 0.0, -1.0, 0.0, 0.0, -1.0, 0.0, 0.0, -1.0, 0.0, 0.0, -1.0, 0.0, 0.0, -1.0, 0.0, 0.0, -1.0, 0.0, 0.0, -1.0, 0.0, 0.0, -1.0, 0.0, 0.0, 0.0, 0.0, 1.0, 0.0, 0.0, 1.0, 0.0, 0.0, 1.0, 0.0, 0.0, 1.0, 0.0, 1.0, 0.0, 0.0, 1.0, 0.0, 0.0, 1.0, 0.0, 0.0, 1.0, 0.0, 0.0, -1.0, 0.0, 0.0, -1.0, 0.0, 0.0, -1.0, 0.0, 0.0, -1.0, 0.0, 0.0, 0.0, -1.0, 0.0, 0.0, -1.0, 0.0, 0.0, -1.0, 0.0, 0.0, -1.0, -1.0, 0.0, 0.0, -1.0, 0.0, 0.0, -1.0, 0.0, 0.0, -1.0, 0.0, 0.0, 1.0, 0.0, 0.0, 1.0, 0.0, 0.0, 1.0, 0.0, 0.0, 1.0, 0.0, 0.0, 1.0, 0.0, 0.0, 1.0, 0.0, 0.0, 1.0, 0.0, 0.0, 1.0, 0.0, 0.0, 1.0, 0.0, 0.0, 0.0, 0.0, -1.0, 0.0, 0.0, -1.0, 0.0, 0.0, -1.0, 0.0, 0.0, -1.0, 0.0, -1.0, 0.0, 0.0, -1.0, 0.0, 0.0, -1.0, 0.0, 0.0, -1.0, 0.0, 0.0, 1.0, 0.0, 0.0, 1.0, 0.0, 0.0, 1.0, 0.0, 0.0, 1.0, 0.0, 1.0, 0.0, 0.0, 1.0, 0.0, 0.0, 1.0, 0.0, 0.0, 1.0, 0.0, 0.0, 0.0, 0.0, -1.0, 0.0, 0.0, -1.0, 0.0, 0.0, -1.0, 0.0, 0.0, -1.0, 0.0, -1.0, 0.0, 0.0, -1.0, 0.0, 0.0, -1.0, 0.0, 0.0, -1.0, 0.0, 0.0, 1.0, 0.0, 0.0, 1.0, 0.0, 0.0, 1.0, 0.0, 0.0, 1.0, 0.0, 1.0, 0.0, 0.0, 1.0, 0.0, 0.0, 1.0, 0.0, 0.0, 1.0, 0.0, 0.0, 0.0, 1.0, 0.0, 0.0, 1.0, 0.0, 0.0, 1.0, 0.0, 0.0, 1.0, 0.0, 0.0, -1.0, 0.0, 0.0, -1.0, 0.0, 0.0, -1.0, 0.0, 0.0, -1.0, 0.0, 0.0, 0.0, -1.0, 0.0, 0.0, -1.0, 0.0, 0.0, -1.0, 0.0, 0.0, -1.0, -1.0, 0.0, 0.0, -1.0, 0.0, 0.0, -1.0, 0.0, 0.0, -1.0, 0.0, 0.0, 0.0, 1.0, 0.0, 0.0, 1.0, 0.0, 0.0, 1.0, 0.0, 0.0, 1.0, 0.0, 0.0, -1.0, 0.0, 0.0, -1.0, 0.0, 0.0, -1.0, 0.0, 0.0, -1.0, 0.0, 0.0, 0.0, -1.0, 0.0, 0.0, -1.0, 0.0, 0.0, -1.0, 0.0, 0.0, -1.0, -1.0, 0.0, 0.0, -1.0, 0.0, 0.0, -1.0, 0.0, 0.0, -1.0, 0.0, 0.0, -1.0, 0.0, 0.0, -1.0, 0.0, 0.0, -1.0, 0.0, 0.0, -1.0, 0.0, 0.0, 0.0, 0.0, -1.0, 0.0, 0.0, -1.0, 0.0, 0.0, -1.0, 0.0, 0.0, -1.0, 0.0, -1.0, 0.0, 0.0, -1.0, 0.0, 0.0, -1.0, 0.0, 0.0, -1.0, 0.0, 0.0, 1.0, 0.0, 0.0, 1.0, 0.0, 0.0, 1.0, 0.0, 0.0, 1.0, 0.0, 0.0, 0.0, -1.0, 0.0, 0.0, -1.0, 0.0, 0.0, -1.0, 0.0, 0.0, -1.0, 0.0, 0.0, -1.0, 0.0, 0.0, -1.0, 0.0, 0.0, -1.0, 0.0, 0.0, -1.0, 0.0, -1.0, 0.0, 0.0, -1.0, 0.0, 0.0, -1.0, 0.0, 0.0, -1.0, 0.0, 0.0, 1.0, 0.0, 0.0, 1.0, 0.0, 0.0, 1.0, 0.0, 0.0, 1.0, 0.0, 0.0, -1.0, 0.0, 0.0, -1.0, 0.0, 0.0, -1.0, 0.0, 0.0, -1.0, 0.0, 0.0, 1.0, 0.0, 0.0, 1.0, 0.0, 0.0, 1.0, 0.0, 0.0, 1.0, 0.0, -1.503e-08, 0.0, -1.0, 0.0, 0.0, -1.0, 0.0, 0.0, -1.0, 0.0, 0.0, -1.0, -1.994e-08, 0.0, -1.0, -1.953e-08, 0.0, -1.0, 0.0, 0.0, -1.0, 0.0, 0.0, -1.0, 0.0, 0.0, -1.0, 0.0, 0.0, -1.0, 0.0, -1.0, 0.0, 0.0, -1.0, 0.0, 0.0, -1.0, 0.0, 0.0, -1.0, 0.0, 1.0, 0.0, 0.0, 1.0, 0.0, 0.0, 1.0, 0.0, 0.0, 1.0, 0.0, 0.0, 1.0, 0.0, 0.0, -1.0, 0.0, 0.0, -1.0, 0.0, 0.0, -1.0, 0.0, 0.0, -1.0, 0.0, 0.0, -1.0, 0.0, 0.0, 0.0, 1.0, 0.0, 0.0, 1.0, 0.0, 0.0, 1.0, 0.0, 0.0, 1.0, 0.0, -3.505e-08, 0.0, -1.0, 0.0, 0.0, -1.0, 0.0, 0.0, -1.0, -2.504e-08, 0.0, -1.0, 3.882e-08, 0.0, -1.0, 0.0, 0.0, -1.0, 0.0, 0.0, -1.0, -1.841e-08, 0.0, -1.0, -1.503e-08, 0.0, -1.0, -3.505e-08, 0.0, -1.0, -2.504e-08, 0.0, -1.0, 5.473e-08, 0.0, -1.0, 3.882e-08, 0.0, -1.0, 2.211e-08, 0.0, -1.0, 1.819e-08, 0.0, -1.0, 0.0, 0.0, -1.0, 0.0, 0.0, -1.0, -1.232e-07, 0.0, -1.0, 2.211e-08, 0.0, -1.0, 3.882e-08, 0.0, -1.0, 0.0, 0.0, -1.0, -1.503e-08, 0.0, -1.0, 2.211e-08, 0.0, -1.0, 0.0, 0.0, -1.0, 0.0, 0.0, -1.0, 0.0, 0.0, -1.0, 0.0, 0.0, -1.0, -3.505e-08, 0.0, -1.0, -1.503e-08, 0.0, -1.0, 0.0, 0.0, -1.0, 0.0, 0.0, -1.0, -1.503e-08, 0.0, -1.0, 0.0, 0.0, -1.0, 0.0, 0.0, -1.0, 0.0, 0.0, -1.0, 0.0, 0.0, -1.0, 0.0, 0.0, -1.0, 0.0, 0.0, -1.0, -3.882e-08, 0.0, -1.0, 0.0, 0.0, -1.0, 0.0, 0.0, -1.0, 1.819e-08, 0.0, -1.0, -1.232e-07, 0.0, -1.0, -9.94e-09, 0.0, -1.0, -1.232e-07, 0.0, -1.0, -3.882e-08, 0.0, -1.0, -9.94e-09, 0.0, -1.0, 0.0, 0.0, -1.0, -4.606e-08, 0.0, -1.0, 0.0, 0.0, -1.0, 0.0, 0.0, -1.0, 0.0, 0.0, -1.0, 1.819e-08, 0.0, -1.0, -1.841e-08, 0.0, -1.0, -1.841e-08, 0.0, -1.0, -2.504e-08, 0.0, -1.0, 0.0, 0.0, -1.0, -9.94e-09, 0.0, -1.0, -1.841e-08, 0.0, -1.0, 1.819e-08, 0.0, -1.0, -1.841e-08, 0.0, -1.0, 0.0, 0.0, -1.0, 0.0, 0.0, -1.0, -1.994e-08, 0.0, -1.0, 0.0, 0.0, -1.0, -1.71e-08, 0.0, -1.0, 0.0, 0.0, -1.0, 4.653e-08, 0.0, -1.0, 1.645e-08, 0.0, -1.0, 0.0, 0.0, -1.0, 2.211e-08, 0.0, -1.0, 3.489e-08, 0.0, -1.0, 2.504e-08, 0.0, -1.0, 5.473e-08, 0.0, -1.0, -1.71e-08, 0.0, -1.0, 0.0, 0.0, -1.0, -1.953e-08, 0.0, -1.0, 0.0, 0.0, -1.0, -4.606e-08, 0.0, -1.0, -1.953e-08, 0.0, -1.0, -4.606e-08, 0.0, -1.0, 1.645e-08, 0.0, -1.0, 3.489e-08, 0.0, -1.0, -1.953e-08, 0.0, -1.0, -4.606e-08, 0.0, -1.0, 3.489e-08, 0.0, -1.0, 4.653e-08, 0.0, -1.0, 2.504e-08, 0.0, -1.0, 3.489e-08, 0.0, -1.0, 1.645e-08, 0.0, -1.0, 4.653e-08, 0.0, -1.0, 3.489e-08, 0.0, -1.0, -9.94e-09, 0.0, -1.0, -3.882e-08, 0.0, -1.0, 0.0, 0.0, -1.0, -1.953e-08, 0.0, -1.0, -9.94e-09, 0.0, -1.0, 0.0, 0.0, -1.0, -1.994e-08, 0.0, -1.0, -1.71e-08, 0.0, -1.0, -1.953e-08, 0.0, -1.0, 2.504e-08, 0.0, -1.0, 0.0, 0.0, -1.0, 0.0, 0.0, -1.0, 5.473e-08, 0.0, -1.0, -1.985e-07, 0.0, 1.0, -1.985e-07, 0.0, 1.0, -1.985e-07, 0.0, 1.0, -1.985e-07, 0.0, 1.0, -1.985e-07, 0.0, 1.0, -1.985e-07, 0.0, 1.0, -1.985e-07, 0.0, 1.0, -1.985e-07, 0.0, 1.0, -1.985e-07, 0.0, 1.0, -1.985e-07, 0.0, 1.0, -1.985e-07, 0.0, 1.0, -1.985e-07, 0.0, 1.0, -1.985e-07, 0.0, 1.0, -1.985e-07, 0.0, 1.0, -1.985e-07, 0.0, 1.0, -1.985e-07, 0.0, 1.0, -1.985e-07, 0.0, 1.0, -1.985e-07, 0.0, 1.0, -1.985e-07, 0.0, 1.0, -1.985e-07, 0.0, 1.0, -1.985e-07, 0.0, 1.0, -1.985e-07, 0.0, 1.0, -1.985e-07, 0.0, 1.0, -1.985e-07, 0.0, 1.0, 9.923e-08, 0.0, -1.0, 9.923e-08, 0.0, -1.0, 9.923e-08, 0.0, -1.0, 9.923e-08, 0.0, -1.0, 9.923e-08, 0.0, -1.0, 9.923e-08, 0.0, -1.0, 9.923e-08, 0.0, -1.0, 9.923e-08, 0.0, -1.0, 9.923e-08, 0.0, -1.0, 9.923e-08, 0.0, -1.0, 9.923e-08, 0.0, -1.0, 9.923e-08, 0.0, -1.0, 9.923e-08, 0.0, -1.0, 9.923e-08, 0.0, -1.0, 9.923e-08, 0.0, -1.0, 9.923e-08, 0.0, -1.0, 9.923e-08, 0.0, -1.0, 9.923e-08, 0.0, -1.0, 9.923e-08, 0.0, -1.0, 9.923e-08, 0.0, -1.0, 9.923e-08, 0.0, -1.0, 9.923e-08, 0.0, -1.0, 9.923e-08, 0.0, -1.0, 9.923e-08, 0.0, -1.0, -0.5, 0.866, 0.0, -0.5, 0.866, 0.0, -0.7071, 0.7071, 0.0, -0.7071, 0.7071, 0.0, -0.2588, -0.9659, 0.0, -0.2588, -0.9659, 0.0, 2.583e-07, -1.0, 0.0, 2.583e-07, -1.0, 0.0, -0.9671, -0.2543, 0.0, -0.9671, -0.2543, 0.0, -0.866, -0.5, 0.0, -0.866, -0.5, 0.0, 0.2588, 0.9659, 0.0, 0.2588, 0.9659, 0.0, 2.583e-07, 1.0, 0.0, 2.583e-07, 1.0, 0.0, -0.5, -0.866, 0.0, -0.5, -0.866, 0.0, -0.2588, -0.9659, 0.0, -0.2588, -0.9659, 0.0, 0.9659, 0.2588, 0.0, 0.9659, 0.2588, 0.0, 0.866, 0.5, 0.0, 0.866, 0.5, 0.0, 0.5, 0.866, 0.0, 0.5, 0.866, 0.0, 0.2588, 0.9659, 0.0, 0.2588, 0.9659, 0.0, -0.9671, 0.2543, 0.0, -0.9671, 0.2543, 0.0, -1.0, 0.0, 0.0, -1.0, 0.0, 0.0, 0.866, -0.5, 0.0, 0.866, -0.5, 0.0, 0.9659, -0.2588, 0.0, 0.9659, -0.2588, 0.0, 0.7071, 0.7071, 0.0, 0.7071, 0.7071, 0.0, 0.5, 0.866, 0.0, 0.5, 0.866, 0.0, -0.2588, 0.9659, 0.0, -0.2588, 0.9659, 0.0, -0.5, 0.866, 0.0, -0.5, 0.866, 0.0, 0.7071, -0.7071, 0.0, 0.7071, -0.7071, 0.0, 0.866, -0.5, 0.0, 0.866, -0.5, 0.0, 1.0, 0.0, 0.0, 1.0, 0.0, 0.0, 0.9659, 0.2588, 0.0, 0.9659, 0.2588, 0.0, 2.583e-07, 1.0, 0.0, 2.583e-07, 1.0, 0.0, -0.2588, 0.9659, 0.0, -0.2588, 0.9659, 0.0, 0.5, -0.866, 0.0, 0.5, -0.866, 0.0, 0.7071, -0.7071, 0.0, 0.7071, -0.7071, 0.0, -0.866, -0.5, 0.0, -0.866, -0.5, 0.0, -0.7071, -0.7071, 0.0, -0.7071, -0.7071, 0.0, -1.0, 0.0, 0.0, -1.0, 0.0, 0.0, -0.9671, -0.2543, 0.0, -0.9671, -0.2543, 0.0, -0.866, 0.5, 0.0, -0.866, 0.5, 0.0, -0.9671, 0.2543, 0.0, -0.9671, 0.2543, 0.0, 0.2588, -0.9659, 0.0, 0.2588, -0.9659, 0.0, 0.5, -0.866, 0.0, 0.5, -0.866, 0.0, -0.7071, -0.7071, 0.0, -0.7071, -0.7071, 0.0, -0.5, -0.866, 0.0, -0.5, -0.866, 0.0, 0.866, 0.5, 0.0, 0.866, 0.5, 0.0, 0.7071, 0.7071, 0.0, 0.7071, 0.7071, 0.0, -0.7071, 0.7071, 0.0, -0.7071, 0.7071, 0.0, -0.866, 0.5, 0.0, -0.866, 0.5, 0.0, 2.583e-07, -1.0, 0.0, 2.583e-07, -1.0, 0.0, 0.2588, -0.9659, 0.0, 0.2588, -0.9659, 0.0, 0.9659, -0.2588, 0.0, 0.9659, -0.2588, 0.0, 1.0, 0.0, 0.0, 1.0, 0.0, 0.0, 0.0, -1.0, 0.0, 0.0, -1.0, 0.0, 0.0, -1.0, 0.0, 0.0, -1.0, 0.0, 0.0, 1.0, 0.0, 0.0, 1.0, 0.0, 0.0, 1.0, 0.0, 0.0, 1.0, 0.0, 0.0, 0.0, 1.0, 0.0, 0.0, 1.0, 0.0, 0.0, 1.0, 0.0, 0.0, 1.0, 0.0, 0.0, -1.0, 0.0, 0.0, -1.0, 0.0, 0.0, -1.0, 0.0, 0.0, -1.0, 1.0, 0.0, 0.0, 1.0, 0.0, 0.0, 1.0, 0.0, 0.0, 1.0, 0.0, 0.0, 1.0, 0.0, 0.0, 1.0, 0.0, 0.0, 1.0, 0.0, 0.0, 1.0, 0.0, 0.0, -1.0, 0.0, 0.0, -1.0, 0.0, 0.0, -1.0, 0.0, 0.0, -1.0, 0.0, 0.0, -1.0, 0.0, 0.0, -1.0, 0.0, 0.0, -1.0, 0.0, 0.0, -1.0, 0.0, 0.0, 1.0, 0.0, 0.0, 1.0, 0.0, 0.0, 1.0, 0.0, 0.0, 1.0, 0.0, 0.0, -1.0, 0.0, 0.0, -1.0, 0.0, 0.0, -1.0, 0.0, 0.0, -1.0, 0.0, 0.0, 0.0, 0.0, -1.0, 0.0, 0.0, -1.0, 0.0, 0.0, -1.0, 0.0, 0.0, -1.0, 0.0, 0.0, 1.0, 0.0, 0.0, 1.0, 0.0, 0.0, 1.0, 0.0, 0.0, 1.0, 0.0, 1.0, 0.0, 0.0, 1.0, 0.0, 0.0, 1.0, 0.0, 0.0, 1.0, 0.0, 0.0, -1.0, 0.0, 0.0, -1.0, 0.0, 0.0, -1.0, 0.0, 0.0, -1.0, 0.0, 1.0, 0.0, 0.0, 1.0, 0.0, 0.0, 1.0, 0.0, 0.0, 1.0, 0.0, 0.0, -1.0, 0.0, 0.0, -1.0, 0.0, 0.0, -1.0, 0.0, 0.0, -1.0, 0.0, 0.0, 0.0, 0.0, -1.0, 0.0, 0.0, -1.0, 0.0, 0.0, -1.0, 0.0, 0.0, -1.0, 0.0, 0.0, 1.0, 0.0, 0.0, 1.0, 0.0, 0.0, 1.0, 0.0, 0.0, 1.0, 0.0, 1.0, 0.0, 0.0, 1.0, 0.0, 0.0, 1.0, 0.0, 0.0, 1.0, 0.0, 0.0, -1.0, 0.0, 0.0, -1.0, 0.0, 0.0, -1.0, 0.0, 0.0, -1.0, 0.0, -1.0, 0.0, 0.0, -1.0, 0.0, 0.0, -1.0, 0.0, 0.0, -1.0, 0.0, 0.0, 1.0, 0.0, 0.0, 1.0, 0.0, 0.0, 1.0, 0.0, 0.0, 1.0, 0.0, 0.0, 0.0, -1.0, 0.0, 0.0, -1.0, 0.0, 0.0, -1.0, 0.0, 0.0, -1.0, 0.0, 0.0, 1.0, 0.0, 0.0, 1.0, 0.0, 0.0, 1.0, 0.0, 0.0, 1.0, 0.0, 0.0, 0.0, 1.0, 0.0, 0.0, 1.0, 0.0, 0.0, 1.0, 0.0, 0.0, 1.0, 0.0, 0.0, -1.0, 0.0, 0.0, -1.0, 0.0, 0.0, -1.0, 0.0, 0.0, -1.0, -1.0, 0.0, 0.0, -1.0, 0.0, 0.0, -1.0, 0.0, 0.0, -1.0, 0.0, 0.0, 1.0, 0.0, 0.0, 1.0, 0.0, 0.0, 1.0, 0.0, 0.0, 1.0, 0.0, 0.0, 0.0, -1.0, 0.0, 0.0, -1.0, 0.0, 0.0, -1.0, 0.0, 0.0, -1.0, 0.0, 0.0, 1.0, 0.0, 0.0, 1.0, 0.0, 0.0, 1.0, 0.0, 0.0, 1.0, 0.0, 0.0, 0.0, 1.0, 0.0, 0.0, 1.0, 0.0, 0.0, 1.0, 0.0, 0.0, 1.0, 0.0, 0.0, -1.0, 0.0, 0.0, -1.0, 0.0, 0.0, -1.0, 0.0, 0.0, -1.0, -1.0, 0.0, 0.0, -1.0, 0.0, 0.0, -1.0, 0.0, 0.0, -1.0, 0.0, 0.0, 1.0, 0.0, 0.0, 1.0, 0.0, 0.0, 1.0, 0.0, 0.0, 1.0, 0.0, 0.0, 1.0, 0.0, 0.0, 1.0, 0.0, 0.0, 1.0, 0.0, 0.0, 1.0, 0.0, 0.0, -1.0, 0.0, 0.0, -1.0, 0.0, 0.0, -1.0, 0.0, 0.0, -1.0, 0.0, 0.0, 0.0, 0.0, -1.0, 0.0, 0.0, -1.0, 0.0, 0.0, -1.0, 0.0, 0.0, -1.0, 0.0, 0.0, 1.0, 0.0, 0.0, 1.0, 0.0, 0.0, 1.0, 0.0, 0.0, 1.0, 0.0, 1.0, 0.0, 0.0, 1.0, 0.0, 0.0, 1.0, 0.0, 0.0, 1.0, 0.0, 0.0, -1.0, 0.0, 0.0, -1.0, 0.0, 0.0, -1.0, 0.0, 0.0, -1.0, 0.0, 0.0, -1.0, 0.0, 0.0, -1.0, 0.0, 0.0, -1.0, 0.0, 0.0, -1.0, 0.0, 0.0, 0.0, -1.0, 0.0, 0.0, -1.0, 0.0, 0.0, -1.0, 0.0, 0.0, -1.0, 0.0, 0.0, -1.0, 0.0, 0.0, -1.0, 0.0, 0.0, -1.0, 0.0, 0.0, -1.0, 0.0, 0.0, 1.0, 0.0, 0.0, 1.0, 0.0, 0.0, 1.0, 0.0, 0.0, 1.0, 0.0, 0.0, 1.0, 0.0, 0.0, 1.0, 0.0, 0.0, 1.0, 0.0, 0.0, 1.0, 0.0, 1.0, 0.0, 0.0, 1.0, 0.0, 0.0, 1.0, 0.0, 0.0, 1.0, 0.0, 0.0, -1.0, 0.0, 0.0, -1.0, 0.0, 0.0, -1.0, 0.0, 0.0, -1.0, 0.0, 0.0, 1.0, 0.0, 0.0, 1.0, 0.0, 0.0, 1.0, 0.0, 0.0, 1.0, 0.0, 0.0, -1.0, 0.0, 0.0, -1.0, 0.0, 0.0, -1.0, 0.0, 0.0, -1.0, 0.0, 0.0, -1.0, 0.0, 0.0, -1.0, 0.0, 0.0, -1.0, 0.0, 0.0, -1.0, 0.0, 0.0, 0.0, -1.0, 0.0, 0.0, -1.0, 0.0, 0.0, -1.0, 0.0, 0.0, -1.0, 0.0, 0.0, 1.0, 0.0, 0.0, 1.0, 0.0, 0.0, 1.0, 0.0, 0.0, 1.0, 0.0, 1.0, 0.0, 0.0, 1.0, 0.0, 0.0, 1.0, 0.0, 0.0, 1.0, 0.0, -1.0, 0.0, 0.0, -1.0, 0.0, 0.0, -1.0, 0.0, 0.0, -1.0, 0.0, 0.0, 1.0, 0.0, 0.0, 1.0, 0.0, 0.0, 1.0, 0.0, 0.0, 1.0, 0.0, 0.0, 0.0, -1.0, 0.0, 0.0, -1.0, 0.0, 0.0, -1.0, 0.0, 0.0, -1.0, 0.0])] * 3)])

# ---- objects
ob_wson_8_6x8x0_5mm_p1_27mm = bpy.data.objects.new('WSON-8_6x8x0.5mm_P1.27mm', me_shape_9_indexedfaceset_023)

# ---- transforms, parenting, visibility, modifiers, constraints
ob_wson_8_6x8x0_5mm_p1_27mm.location = (0.0, 0.0, -1.0)
ob_wson_8_6x8x0_5mm_p1_27mm.scale = (2.54, 2.54, 2.54)
_m = ob_wson_8_6x8x0_5mm_p1_27mm.modifiers.new('Bevel', 'BEVEL')
_m.width = 0.005
_m.width_pct = 0.005
_m.segments = 6

# ---- collection membership
col_collection.objects.link(ob_wson_8_6x8x0_5mm_p1_27mm)

# ---- scene / render settings (as saved in the file)
scene.frame_start = 1; scene.frame_end = 250; scene.frame_set(1)
scene.render.engine = 'CYCLES'
scene.cycles.sampling_pattern = 'TABULATED_SOBOL'
scene.cycles.use_light_tree = False
scene.eevee.ray_tracing_options.trace_max_roughness = 0.0
scene.view_settings.view_transform = 'Filmic'
bpy.context.view_layer.update()

# ---- added for rendering (the .blend has no active camera and no usable light): camera, sun
cam_auto = bpy.data.cameras.new('AutoCamera')
cam_auto.lens = 50.0
cam_auto.sensor_width = 36.0
cam_auto.clip_end = 1000.0
ob_auto_camera = bpy.data.objects.new('AutoCamera', cam_auto)
scene.collection.objects.link(ob_auto_camera)
ob_auto_camera.location = (9.27983, -11.1358, 7.83286)
ob_auto_camera.rotation_euler = (1.09748, -7.21219e-08, 0.694738)
scene.camera = ob_auto_camera
light_auto_sun = bpy.data.lights.new('AutoSun', 'SUN')
light_auto_sun.energy = 3.0
light_auto_sun.angle = 0.0523599
ob_auto_sun = bpy.data.objects.new('AutoSun', light_auto_sun)
scene.collection.objects.link(ob_auto_sun)
ob_auto_sun.rotation_euler = (0.872665, 0.174533, 0.523599)
bpy.context.view_layer.update()
